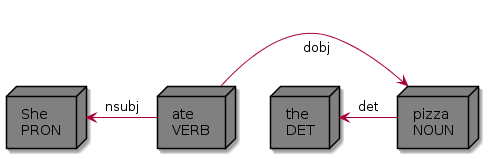

The diagram above was rendered by PlantUML. Its source (embedded in the PNG):
@startuml

skinparam node {
    BackgroundColor Grey
}

node "She\n PRON" as pron
node "ate\n VERB" as verb
node "the\n DET" as det
node "pizza\n NOUN" as noun

pron <-r- verb : nsubj
verb -r--> noun : \ndobj
det <-r-noun : det

@enduml